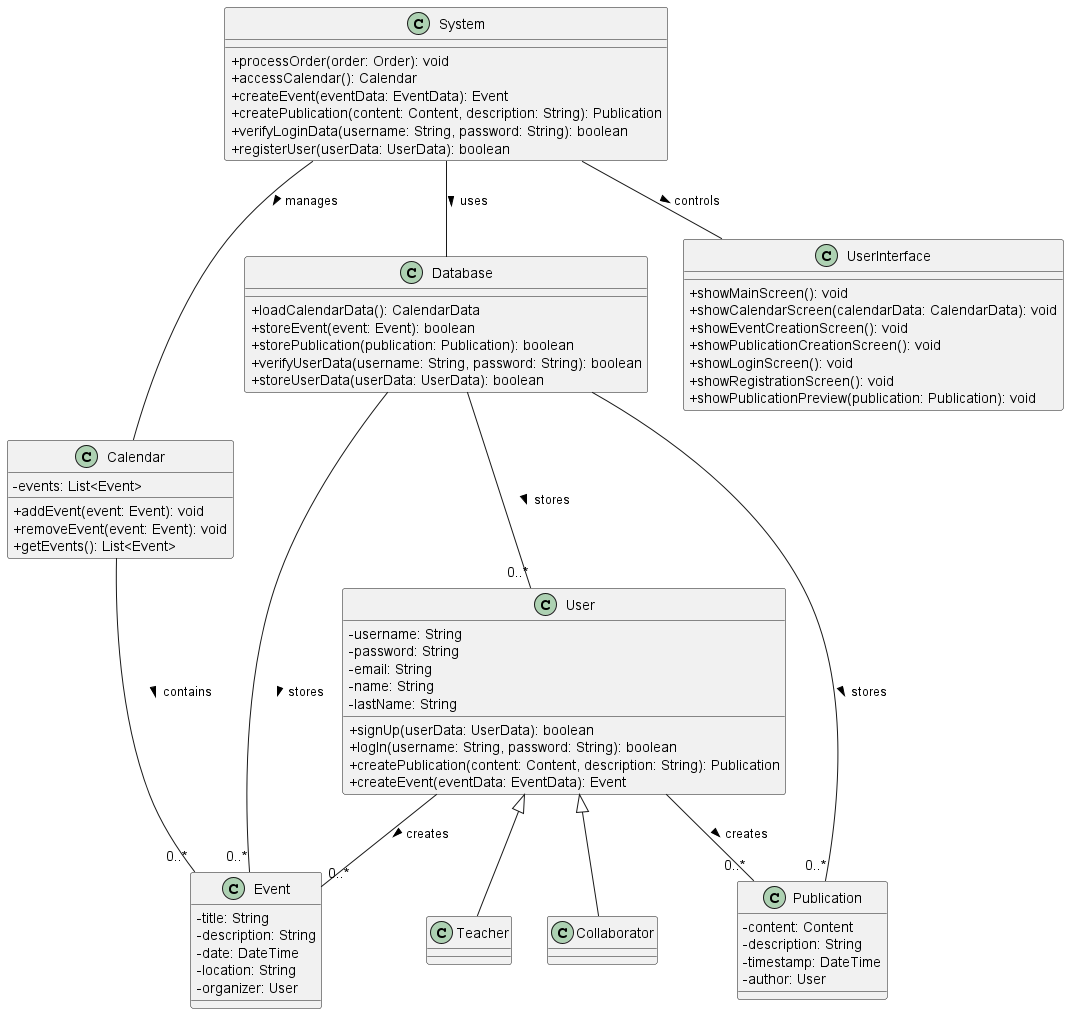

The diagram above was rendered by PlantUML. Its source (embedded in the PNG):
@startuml class_diagram

skinparam classAttributeIconSize 0
skinparam classFontSize 14

class User {
  -username: String
  -password: String
  -email: String
  -name: String
  -lastName: String
  +signUp(userData: UserData): boolean
  +logIn(username: String, password: String): boolean
  +createPublication(content: Content, description: String): Publication
  +createEvent(eventData: EventData): Event
}

class Teacher {
}

class Collaborator {
}

class System {
  +processOrder(order: Order): void
  +accessCalendar(): Calendar
  +createEvent(eventData: EventData): Event
  +createPublication(content: Content, description: String): Publication
  +verifyLoginData(username: String, password: String): boolean
  +registerUser(userData: UserData): boolean
}

class Database {
  +loadCalendarData(): CalendarData
  +storeEvent(event: Event): boolean
  +storePublication(publication: Publication): boolean
  +verifyUserData(username: String, password: String): boolean
  +storeUserData(userData: UserData): boolean
}

class UserInterface {
  +showMainScreen(): void
  +showCalendarScreen(calendarData: CalendarData): void
  +showEventCreationScreen(): void
  +showPublicationCreationScreen(): void
  +showLoginScreen(): void
  +showRegistrationScreen(): void
  +showPublicationPreview(publication: Publication): void
}

class Publication {
  -content: Content
  -description: String
  -timestamp: DateTime
  -author: User
}

class Event {
  -title: String
  -description: String
  -date: DateTime
  -location: String
  -organizer: User
}

class Calendar {
  -events: List<Event>
  +addEvent(event: Event): void
  +removeEvent(event: Event): void
  +getEvents(): List<Event>
}

User <|-- Teacher
User <|-- Collaborator
User -- "0..*" Publication: creates >
User -- "0..*" Event: creates >
System -- Database: uses >
System -- UserInterface: controls >
System -- Calendar: manages >
Database -- "0..*" Publication: stores >
Database -- "0..*" Event: stores >
Database -- "0..*" User: stores >
Calendar -- "0..*" Event: contains >

@enduml